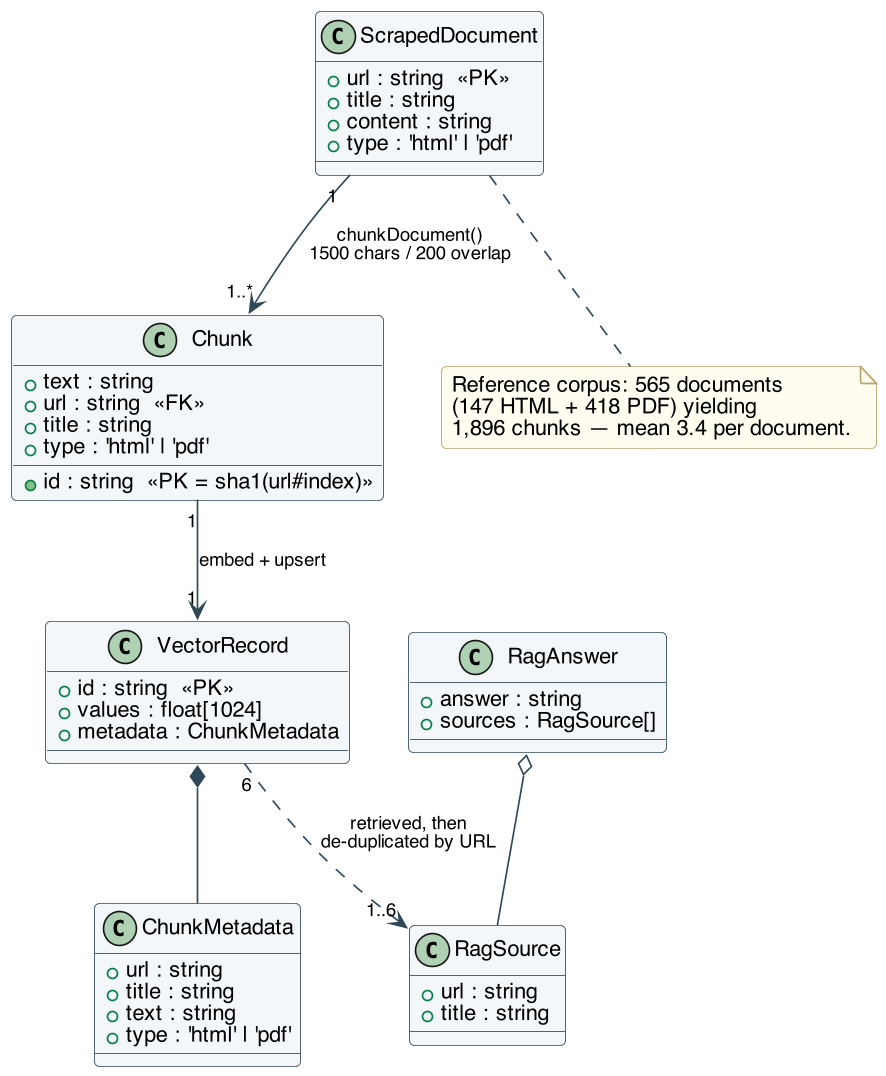

The diagram above was rendered by PlantUML. Its source (embedded in the PNG):
@startuml
!include _style.puml

class ScrapedDocument {
  + url : string  <<PK>>
  + title : string
  + content : string
  + type : 'html' | 'pdf'
}

class Chunk {
  + id : string  <<PK = sha1(url#index)>>
  + text : string
  + url : string  <<FK>>
  + title : string
  + type : 'html' | 'pdf'
}

class VectorRecord {
  + id : string  <<PK>>
  + values : float[1024]
  + metadata : ChunkMetadata
}

class ChunkMetadata {
  + url : string
  + title : string
  + text : string
  + type : 'html' | 'pdf'
}

class RagSource {
  + url : string
  + title : string
}

class RagAnswer {
  + answer : string
  + sources : RagSource[]
}

ScrapedDocument "1" --> "1..*" Chunk : chunkDocument()\n1500 chars / 200 overlap
Chunk "1" --> "1" VectorRecord : embed + upsert
VectorRecord *-- ChunkMetadata
VectorRecord "6" ..> "1..6" RagSource : retrieved, then\nde-duplicated by URL
RagAnswer o-- RagSource

note bottom of ScrapedDocument
  Reference corpus: 565 documents
  (147 HTML + 418 PDF) yielding
  1,896 chunks — mean 3.4 per document.
end note
@enduml